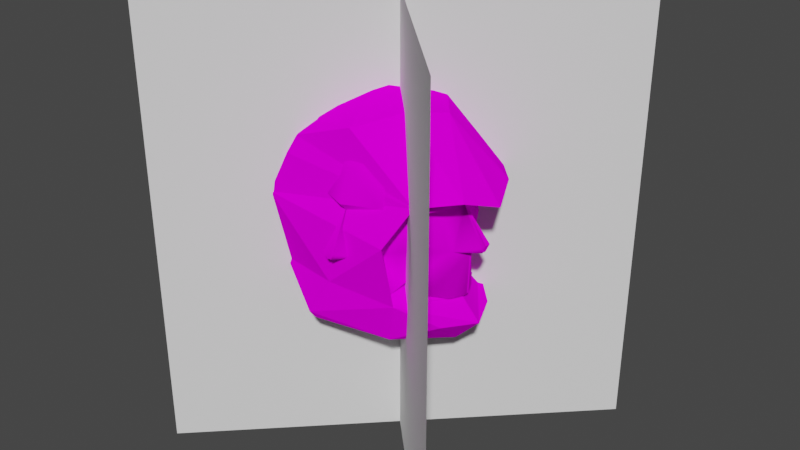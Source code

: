 # Source: fourface.blend  (saved by Blender 3.0.42; exported with 4.5.12 LTS)
import bpy
from mathutils import Matrix  # noqa: F401  (used for matrix-valued properties, if any)

bpy.ops.wm.read_factory_settings(use_empty=True)
scene = bpy.context.scene
scene.name = 'Scene'

# ---- collections
col_collection = bpy.data.collections.new('Collection'); scene.collection.children.link(col_collection)

# ---- images (referenced by path relative to the original .blend; pixels are not part of the script)
import os
ASSET_DIR = os.environ.get("B2B_ASSET_DIR", "")  # directory of the original .blend (textures are referenced by path, not embedded)
HERE = os.path.dirname(os.path.abspath(__file__))  # packed textures are extracted next to this script under _unpacked/

def load_image(name, relpath, width, height, colorspace="sRGB"):
    """Load a texture the original file referenced (path relative to the .blend, or extracted next to this script)."""
    p = next((c for c in (os.path.join(HERE, relpath), os.path.join(ASSET_DIR, relpath)) if relpath and os.path.exists(c)), "")
    if p:
        img = bpy.data.images.load(p, check_existing=True)
        img.name = name
    else:  # same state as the original file: an image datablock whose file is absent (Cycles renders it pink)
        img = bpy.data.images.new(name, width, height)
        img.source = "FILE"
        img.filepath = "//" + (relpath or name)
    img.colorspace_settings.name = colorspace
    return img
img_fourface_png = load_image('fourface.png', 'fourface.png', 1024, 1024, 'sRGB')

# ---- materials (node trees are filled in below, after node groups)
mat_keeper = bpy.data.materials.new('Keeper')
mat_keeper.use_backface_culling = True
mat_keeper.use_transparent_shadow = False

# ---- node groups
ng_auto_smooth = bpy.data.node_groups.new('Auto Smooth', 'GeometryNodeTree')
_s = ng_auto_smooth.interface.new_socket(name='Geometry', in_out='OUTPUT', socket_type='NodeSocketGeometry')
_s = ng_auto_smooth.interface.new_socket(name='Geometry', in_out='INPUT', socket_type='NodeSocketGeometry')
_s = ng_auto_smooth.interface.new_socket(name='Angle', in_out='INPUT', socket_type='NodeSocketFloat')
_s.subtype = 'ANGLE'
_s.min_value = 0.0
_s.max_value = 3.142
ng_auto_smooth.is_modifier = True
_N = ng_auto_smooth.nodes; _L = ng_auto_smooth.links
n0 = _N.new('NodeGroupOutput'); n0.name = 'Group Output'; n0.location = (480, -100)
n1 = _N.new('NodeGroupInput'); n1.name = 'Group Input'; n1.location = (-420, -300)
n2 = _N.new('NodeGroupInput'); n2.name = 'Group Input.001'; n2.location = (-60, -100)
n3 = _N.new('GeometryNodeSetShadeSmooth'); n3.name = 'Set Shade Smooth'; n3.location = (120, -100)
n3.domain = 'EDGE'
n4 = _N.new('GeometryNodeSetShadeSmooth'); n4.name = 'Set Shade Smooth.001'; n4.location = (300, -100)
n5 = _N.new('GeometryNodeInputMeshEdgeAngle'); n5.name = 'Edge Angle'; n5.location = (-420, -220)
n6 = _N.new('GeometryNodeInputEdgeSmooth'); n6.name = 'Is Edge Smooth'; n6.location = (-60, -160)
n7 = _N.new('GeometryNodeInputShadeSmooth'); n7.name = 'Is Face Smooth'; n7.location = (-240, -340)
n8 = _N.new('FunctionNodeBooleanMath'); n8.name = 'Boolean Math'; n8.location = (-60, -220)
n9 = _N.new('FunctionNodeCompare'); n9.name = 'Compare'; n9.location = (-240, -180)
n9.operation = 'LESS_EQUAL'
_L.new(n5.outputs[0], n9.inputs[0])
_L.new(n4.outputs[0], n0.inputs[0])
_L.new(n1.outputs[1], n9.inputs[1])
_L.new(n9.outputs[0], n8.inputs[0])
_L.new(n7.outputs[0], n8.inputs[1])
_L.new(n2.outputs[0], n3.inputs[0])
_L.new(n6.outputs[0], n3.inputs[1])
_L.new(n3.outputs[0], n4.inputs[0])
_L.new(n8.outputs[0], n3.inputs[2])
n0.is_active_output = True

# ---- material node trees
mat_keeper.use_nodes = True; mat_keeper.node_tree.nodes.clear()
_N = mat_keeper.node_tree.nodes; _L = mat_keeper.node_tree.links
n0 = _N.new('ShaderNodeOutputMaterial'); n0.name = 'Material Output'; n0.location = (300, 300)
n1 = _N.new('ShaderNodeBsdfDiffuse'); n1.name = 'Diffuse BSDF'; n1.location = (50, 300)
n2 = _N.new('ShaderNodeTexImage'); n2.name = 'Image Texture'; n2.location = (-290, 300)
n2.image = img_fourface_png
_L.new(n1.outputs[0], n0.inputs[0])
_L.new(n2.outputs[0], n1.inputs[0])
n0.is_active_output = True

# ---- world
world_world = bpy.data.worlds.new('World'); scene.world = world_world
world_world.use_nodes = True; world_world.node_tree.nodes.clear()
_N = world_world.node_tree.nodes; _L = world_world.node_tree.links
n0 = _N.new('ShaderNodeOutputWorld'); n0.name = 'World Output'; n0.location = (300, 300)
n1 = _N.new('ShaderNodeBackground'); n1.name = 'Background'; n1.location = (10, 300)
n1.inputs[0].default_value = (0.05088, 0.05088, 0.05088, 1.0)
_L.new(n1.outputs[0], n0.inputs[0])
n0.is_active_output = True
world_world.color = (0.05088, 0.05088, 0.05088)
world_world.use_sun_shadow = False
world_world.sun_shadow_jitter_overblur = 0.0

# ---- meshes
me_combined_polyset_2 = bpy.data.meshes.new('Combined_Polyset#2')
me_combined_polyset_2.from_pydata([(0.1976, -0.2785, -0.1919), (0.3221, 0.01015, -0.2225), (0.3027, -0.05595, -0.209), (0.2152, -0.1238, -0.1711), (0.04743, -0.182, -0.1215), (-0.1322, -0.4146, -0.2739), (-0.04391, -0.3848, -0.1152), (-0.355, -0.3114, -0.1383), (-0.5124, 0.003164, -0.1044), (-0.5457, 0.006925, -0.2799), (-0.3199, 0.337, -0.1709), (-0.1566, 0.3135, -0.1493), (-0.1322, 0.4172, -0.2741), (-0.5457, 0.006925, -0.2799), (-0.5124, 0.003164, -0.1044), (-0.04391, -0.3848, -0.1152), (-0.1322, -0.4146, -0.2739), (0.1976, -0.2785, -0.1919), (0.1326, 0.3709, -0.2731), (-0.1322, 0.4172, -0.2741), (-0.1566, 0.3135, -0.1493), (-0.127, -0.3895, -0.3092), (-0.5457, 0.006925, -0.2799), (0.2902, 0.01334, -0.4351), (0.4077, 0.01334, -0.3194), (0.3172, -0.1256, -0.3134), (0.1488, -0.2439, -0.3781), (-0.1322, -0.4146, -0.2739), (0.3588, 0.01037, 0.0005126), (0.4228, 0.01082, 0.01864), (0.4271, 0.001101, 0.01864), (0.2498, 0.1601, -0.172), (0.2109, 0.1461, -0.1711), (0.1582, 0.2133, -0.1004), (0.2984, 0.07827, -0.215), (0.3272, 0.004216, 0.1973), (0.2823, 0.07938, 0.1558), (0.282, 0.08129, 0.1872), (0.3166, 0.07827, -0.1974), (0.4228, 0.02107, 0.01864), (0.2543, 0.1995, 0.07459), (0.3204, 0.07564, 0.01168), (0.1836, 0.2403, 0.1895), (0.2966, 0.1616, 0.2352), (0.2299, 0.1629, 0.4331), (0.303, 0.009705, 0.3629), (0.2177, 0.2143, 0.1863), (0.2178, 0.2144, 0.1546), (0.1831, 0.2499, 0.1608), (0.0646, 0.2632, 0.1989), (0.4333, 0.02909, 0.04737), (0.1564, 0.2274, 0.3935), (0.2221, -0.1949, 0.1546), (0.1874, -0.2285, 0.1608), (0.2586, -0.1796, 0.07459), (0.1559, 0.2313, -0.008172), (0.1602, -0.2113, -0.008172), (0.0689, -0.2417, 0.1989), (0.3499, 0.01032, -0.196), (0.3221, 0.01015, -0.2225), (0.3209, -0.05595, -0.1974), (0.2541, -0.1378, -0.172), (0.3009, -0.1421, 0.2352), (0.3573, 0.005371, 0.2299), (0.04313, 0.1865, -0.1215), (0.1625, -0.191, -0.1004), (0.2152, -0.1238, -0.1711), (0.3027, -0.05595, -0.209), (0.1879, -0.2189, 0.1895), (0.3247, -0.05331, 0.01168), (0.284, -0.06127, 0.1558), (0.1976, -0.2785, -0.1919), (0.4077, 0.01334, -0.3194), (0.3221, 0.01015, -0.2225), (0.3221, 0.01015, -0.2225), (0.1326, 0.3709, -0.2731), (0.2984, 0.07827, -0.215), (0.2109, 0.1461, -0.1711), (0.222, -0.1934, 0.1863), (0.2838, -0.06179, 0.1872), (0.1607, -0.2081, 0.3935), (0.1976, -0.2785, -0.1919), (-0.1322, -0.4146, -0.2739), (0.1488, -0.2439, -0.3781), (0.3172, -0.1256, -0.3134), (0.2902, 0.01334, -0.4351), (0.0689, 0.2656, 0.1989), (0.04313, 0.1865, -0.1215), (0.1326, 0.3709, -0.2731), (-0.2682, 0.3204, 0.4234), (-0.4718, 0.00663, 0.3302), (-0.4398, 0.008618, 0.393), (0.1544, 0.3734, 0.1067), (-0.0169, 0.289, 0.5081), (0.2866, 0.3137, 0.2526), (0.2342, 0.1656, 0.4331), (0.4227, 0.1574, 0.2771), (0.4885, 0.009473, 0.2311), (0.303, 0.009705, 0.3629), (-0.3778, 0.3746, 0.1678), (-0.1025, 0.01012, 0.628), (-0.2054, 0.2695, 0.4849), (-0.3563, 0.002944, 0.4898), (-0.2984, 0.3485, 0.3496), (-0.5124, 0.003164, -0.1044), (-0.5076, 0.007776, 0.1532), (0.2342, -0.1436, 0.4331), (0.1465, 0.1152, 0.5727), (0.2378, 0.009403, 0.5519), (-0.3199, 0.337, -0.1709), (0.1607, 0.2301, 0.3935), (0.4333, -0.01338, 0.04737), (-0.1566, 0.3135, -0.1493), (0.2299, 0.1629, 0.4331), (0.4885, 0.009473, 0.2311), (0.303, 0.009705, 0.3629), (-0.127, 0.3647, -0.3092), (0.1488, 0.2637, -0.3781), (-0.1322, 0.4172, -0.2741), (-0.5457, 0.006925, -0.2799), (0.4077, 0.01334, -0.3194), (0.1326, 0.3709, -0.2731), (0.4077, 0.01334, -0.3194), (0.3362, 0.1713, -0.3172), (0.1488, 0.2637, -0.3781), (0.3362, 0.1713, -0.3172), (0.1326, 0.3709, -0.2731), (-0.1322, 0.4172, -0.2741), (0.2109, 0.1461, -0.1711), (0.1326, 0.3709, -0.2731), (0.04313, 0.1865, -0.1215), (0.4885, 0.009473, 0.2311), (0.2378, 0.009403, 0.5519), (0.4227, -0.1351, 0.2771), (0.1465, -0.1316, 0.5763), (0.2866, -0.2644, 0.264), (-0.0169, -0.2779, 0.5136), (0.2096, -0.3624, 0.105), (-0.3778, -0.3636, 0.1733), (-0.04391, -0.3848, -0.1152), (-0.355, -0.3114, -0.1383), (0.04743, -0.182, -0.1215), (0.1607, -0.2081, 0.3935), (0.2342, -0.1436, 0.4331), (0.0689, -0.2417, 0.1989), (0.1976, -0.2785, -0.1919), (0.04743, -0.182, -0.1215), (-0.2682, -0.3094, 0.429), (-0.2054, -0.2584, 0.4904), (-0.3563, 0.002944, 0.4898), (-0.4398, 0.008618, 0.393), (-0.5124, 0.003164, -0.1044), (-0.2984, -0.3374, 0.3551), (-0.4718, 0.00663, 0.3302), (-0.5076, 0.007776, 0.1532), (0.303, 0.009705, 0.3629), (-0.1025, 0.01012, 0.628)], [], [(0, 1, 2), (3, 0, 2), (3, 4, 0), (5, 6, 7), (7, 8, 9), (7, 9, 5), (10, 11, 12), (10, 13, 14), (10, 12, 13), (15, 16, 17), (18, 19, 20), (23, 24, 25), (22, 21, 27), (28, 29, 30), (31, 32, 33), (34, 32, 31), (35, 36, 37), (31, 38, 34), (39, 29, 28), (40, 36, 41), (35, 42, 43), (44, 45, 43), (46, 35, 37), (47, 48, 42), (48, 49, 42), (50, 41, 35), (51, 43, 42), (40, 48, 47), (52, 53, 54), (49, 48, 55), (49, 55, 33), (56, 53, 57), (47, 36, 40), (38, 58, 59), (60, 28, 61), (48, 40, 55), (47, 42, 46), (34, 38, 59), (45, 62, 63), (55, 40, 41), (28, 31, 41), (63, 35, 43), (33, 32, 64), (65, 66, 61), (49, 33, 64), (61, 66, 67), (68, 57, 53), (65, 56, 57), (69, 35, 70), (36, 35, 41), (43, 51, 44), (55, 41, 33), (58, 38, 28), (50, 39, 41), (39, 28, 41), (31, 33, 41), (46, 42, 35), (36, 47, 46), (67, 60, 61), (63, 43, 45), (46, 37, 36), (49, 51, 42), (31, 28, 38), (29, 39, 50), (25, 24, 71), (72, 73, 71), (74, 75, 76), (76, 75, 77), (35, 68, 78), (70, 79, 78), (69, 70, 54), (68, 80, 57), (79, 35, 78), (78, 68, 52), (78, 52, 70), (54, 70, 52), (81, 82, 83), (84, 81, 83), (85, 84, 83), (86, 87, 88), (89, 90, 91), (88, 92, 86), (69, 61, 28), (89, 93, 94), (95, 96, 97), (95, 97, 98), (94, 92, 99), (100, 101, 102), (62, 68, 35), (89, 101, 93), (56, 54, 53), (99, 90, 103), (104, 105, 99), (62, 45, 106), (100, 107, 93), (94, 103, 89), (91, 102, 101), (107, 100, 108), (104, 99, 109), (96, 95, 110), (69, 65, 61), (96, 110, 94), (96, 107, 108), (86, 92, 94), (35, 69, 111), (107, 96, 94), (112, 99, 92), (99, 112, 109), (94, 93, 107), (94, 110, 86), (69, 54, 56), (103, 94, 99), (101, 100, 93), (113, 114, 115), (111, 29, 50), (111, 30, 29), (111, 50, 35), (69, 30, 111), (112, 92, 88), (68, 53, 52), (91, 101, 89), (103, 90, 89), (106, 80, 62), (62, 35, 63), (90, 99, 105), (118, 117, 116), (118, 116, 119), (75, 74, 120), (79, 70, 35), (68, 62, 80), (96, 108, 97), (59, 58, 60), (59, 60, 67), (28, 60, 58), (21, 26, 27), (121, 122, 123), (124, 125, 85), (124, 126, 125), (123, 122, 85), (124, 127, 126), (128, 129, 130), (131, 132, 133), (132, 134, 133), (135, 133, 134), (134, 136, 135), (137, 138, 139), (140, 139, 138), (141, 66, 65), (141, 65, 57), (142, 143, 133), (135, 142, 133), (144, 142, 135), (135, 137, 144), (145, 146, 144), (144, 137, 145), (65, 69, 56), (135, 136, 147), (136, 148, 147), (148, 149, 150), (140, 138, 151), (152, 153, 138), (69, 28, 30), (154, 138, 153), (150, 153, 147), (138, 135, 152), (147, 148, 150), (147, 153, 152), (131, 133, 143), (138, 137, 135), (147, 152, 135), (155, 131, 143), (138, 154, 151), (132, 156, 134), (149, 148, 156), (136, 134, 156), (136, 156, 148), (145, 137, 139)])
_uv = me_combined_polyset_2.uv_layers.new(name='UVMap')
_uv.uv.foreach_set('vector', [0.5486, 0.6371, 0.6245, 0.6247, 0.5986, 0.6468, 0.5592, 0.6672, 0.5486, 0.6371, 0.5986, 0.6468, 0.5592, 0.6672, 0.4935, 0.7674, 0.5486, 0.6371, 0.4848, 0.6899, 0.4724, 0.7917, 0.4198, 0.783, 0.4198, 0.783, 0.188, 0.8358, 0.1894, 0.7418, 0.4198, 0.783, 0.1894, 0.7418, 0.4848, 0.6899, 0.4196, 0.7841, 0.4717, 0.791, 0.4911, 0.7162, 0.4196, 0.7841, 0.1851, 0.7086, 0.1883, 0.8365, 0.4196, 0.7841, 0.4911, 0.7162, 0.1851, 0.7086, 0.4141, 0.7521, 0.4277, 0.6983, 0.5513, 0.6472, 0.7598, 0.6632, 0.8203, 0.6942, 0.8203, 0.7335, 0.6421, 0.5399, 0.6417, 0.5809, 0.5931, 0.6322, 0.3363, 0.6822, 0.4537, 0.6465, 0.4294, 0.6965, 0.6588, 0.72, 0.6589, 0.7323, 0.6504, 0.734, 0.7046, 0.6499, 0.7169, 0.6429, 0.7386, 0.6972, 0.6957, 0.6267, 0.7169, 0.6429, 0.7046, 0.6499, 0.6603, 0.8131, 0.6803, 0.7907, 0.6778, 0.8094, 0.7046, 0.6499, 0.6842, 0.642, 0.6957, 0.6267, 0.6692, 0.734, 0.6589, 0.7323, 0.6588, 0.72, 0.7113, 0.7682, 0.6803, 0.7907, 0.6889, 0.7327, 0.6603, 0.8131, 0.7396, 0.8105, 0.7225, 0.8276, 0.7033, 0.8937, 0.6514, 0.8617, 0.7225, 0.8276, 0.7339, 0.8108, 0.6603, 0.8131, 0.6778, 0.8094, 0.7322, 0.7919, 0.7455, 0.792, 0.7396, 0.8105, 0.7455, 0.792, 0.7587, 0.8309, 0.7396, 0.8105, 0.6676, 0.7458, 0.6889, 0.7327, 0.6603, 0.8131, 0.7388, 0.8836, 0.7225, 0.8276, 0.7396, 0.8105, 0.7113, 0.7682, 0.7455, 0.792, 0.7322, 0.7919, 0.5753, 0.7851, 0.5566, 0.7854, 0.5771, 0.7634, 0.7587, 0.8309, 0.7455, 0.792, 0.7356, 0.7438, 0.7587, 0.8309, 0.7356, 0.7438, 0.7386, 0.6972, 0.5681, 0.7389, 0.5566, 0.7854, 0.5449, 0.8242, 0.7322, 0.7919, 0.6803, 0.7907, 0.7113, 0.7682, 0.6842, 0.642, 0.6602, 0.6442, 0.6525, 0.6159, 0.631, 0.6437, 0.6588, 0.72, 0.6124, 0.6533, 0.7455, 0.792, 0.7113, 0.7682, 0.7356, 0.7438, 0.7322, 0.7919, 0.7396, 0.8105, 0.7339, 0.8108, 0.6957, 0.6267, 0.6842, 0.642, 0.6525, 0.6159, 0.6514, 0.8617, 0.5868, 0.8242, 0.6602, 0.8393, 0.7356, 0.7438, 0.7113, 0.7682, 0.6889, 0.7327, 0.6588, 0.72, 0.7046, 0.6499, 0.6889, 0.7327, 0.6602, 0.8393, 0.6603, 0.8131, 0.7225, 0.8276, 0.7386, 0.6972, 0.7169, 0.6429, 0.7678, 0.7216, 0.5705, 0.6988, 0.5843, 0.6656, 0.6124, 0.6533, 0.7587, 0.8309, 0.7386, 0.6972, 0.7678, 0.7216, 0.6124, 0.6533, 0.5843, 0.6656, 0.6098, 0.6405, 0.5655, 0.8106, 0.5449, 0.8242, 0.5566, 0.7854, 0.5692, 0.6988, 0.5681, 0.7389, 0.5449, 0.8242, 0.6335, 0.7327, 0.6603, 0.8131, 0.6278, 0.7873, 0.6803, 0.7907, 0.6603, 0.8131, 0.6889, 0.7327, 0.7225, 0.8276, 0.7388, 0.8836, 0.7033, 0.8937, 0.7356, 0.7438, 0.6889, 0.7327, 0.7386, 0.6972, 0.6602, 0.6442, 0.6842, 0.642, 0.6588, 0.72, 0.6676, 0.7458, 0.6692, 0.734, 0.6889, 0.7327, 0.6692, 0.734, 0.6588, 0.72, 0.6889, 0.7327, 0.7046, 0.6499, 0.7386, 0.6972, 0.6889, 0.7327, 0.7339, 0.8108, 0.7396, 0.8105, 0.6603, 0.8131, 0.6803, 0.7907, 0.7322, 0.7919, 0.7339, 0.8108, 0.6098, 0.6405, 0.631, 0.6437, 0.6124, 0.6533, 0.6602, 0.8393, 0.7225, 0.8276, 0.6514, 0.8617, 0.7339, 0.8108, 0.6778, 0.8094, 0.6803, 0.7907, 0.7587, 0.8309, 0.7388, 0.8836, 0.7396, 0.8105, 0.7046, 0.6499, 0.6588, 0.72, 0.6842, 0.642, 0.6589, 0.7323, 0.6692, 0.734, 0.6676, 0.7458, 0.5931, 0.6322, 0.6417, 0.5809, 0.5486, 0.6374, 0.6402, 0.5815, 0.6494, 0.6094, 0.5486, 0.6374, 0.6494, 0.6094, 0.7594, 0.6185, 0.7042, 0.6284, 0.7042, 0.6284, 0.7594, 0.6185, 0.7565, 0.6637, 0.6603, 0.8131, 0.5655, 0.8106, 0.5739, 0.8057, 0.6278, 0.7873, 0.6274, 0.8043, 0.5739, 0.8057, 0.6335, 0.7327, 0.6278, 0.7873, 0.5771, 0.7634, 0.5655, 0.8106, 0.5583, 0.8715, 0.5449, 0.8242, 0.6274, 0.8043, 0.6603, 0.8131, 0.5739, 0.8057, 0.5739, 0.8057, 0.5655, 0.8106, 0.5753, 0.7851, 0.5739, 0.8057, 0.5753, 0.7851, 0.6278, 0.7873, 0.5771, 0.7634, 0.6278, 0.7873, 0.5753, 0.7851, 0.5489, 0.6372, 0.428, 0.6985, 0.5398, 0.6039, 0.5939, 0.6302, 0.5489, 0.6372, 0.5398, 0.6039, 0.6417, 0.5394, 0.5939, 0.6302, 0.5398, 0.6039, 0.5274, 0.814, 0.5305, 0.7082, 0.49, 0.7683, 0.4526, 0.9231, 0.1843, 0.9943, 0.3037, 0.9996, 0.49, 0.7683, 0.4963, 0.8626, 0.5274, 0.814, 0.6335, 0.7327, 0.6124, 0.6533, 0.6588, 0.72, 0.4526, 0.9231, 0.5355, 0.9348, 0.5285, 0.9074, 0.604, 0.8874, 0.6084, 0.9176, 0.6527, 0.9161, 0.604, 0.8874, 0.6527, 0.9161, 0.6502, 0.8584, 0.5285, 0.9074, 0.4963, 0.8626, 0.4214, 0.8587, 0.5135, 0.9981, 0.4758, 0.9536, 0.3781, 0.9969, 0.5868, 0.8242, 0.5655, 0.8106, 0.6603, 0.8131, 0.4526, 0.9231, 0.4758, 0.9536, 0.5355, 0.9348, 0.5681, 0.7389, 0.5771, 0.7634, 0.5566, 0.7854, 0.4214, 0.8587, 0.1843, 0.9943, 0.4227, 0.8916, 0.188, 0.8375, 0.187, 0.9335, 0.4214, 0.8587, 0.5868, 0.8242, 0.6514, 0.8617, 0.5836, 0.8904, 0.5135, 0.9981, 0.5885, 0.9622, 0.5355, 0.9348, 0.5285, 0.9074, 0.4227, 0.8916, 0.4526, 0.9231, 0.3037, 0.9996, 0.3781, 0.9969, 0.4758, 0.9536, 0.5885, 0.9622, 0.5135, 0.9981, 0.6525, 0.9951, 0.188, 0.8375, 0.4214, 0.8587, 0.4193, 0.7829, 0.6084, 0.9176, 0.604, 0.8874, 0.5615, 0.8906, 0.6335, 0.7327, 0.5692, 0.6988, 0.6124, 0.6533, 0.6084, 0.9176, 0.5615, 0.8906, 0.5285, 0.9074, 0.6084, 0.9176, 0.5885, 0.9622, 0.6525, 0.9951, 0.5274, 0.814, 0.4963, 0.8626, 0.5285, 0.9074, 0.6603, 0.8131, 0.6335, 0.7327, 0.6508, 0.7458, 0.5885, 0.9622, 0.6084, 0.9176, 0.5285, 0.9074, 0.4725, 0.7907, 0.4214, 0.8587, 0.4963, 0.8626, 0.4214, 0.8587, 0.4725, 0.7907, 0.4193, 0.7829, 0.5285, 0.9074, 0.5355, 0.9348, 0.5885, 0.9622, 0.5285, 0.9074, 0.5615, 0.8906, 0.5274, 0.814, 0.6335, 0.7327, 0.5771, 0.7634, 0.5681, 0.7389, 0.4227, 0.8916, 0.5285, 0.9074, 0.4214, 0.8587, 0.4758, 0.9536, 0.5135, 0.9981, 0.5355, 0.9348, 0.5966, 0.9197, 0.6534, 0.9385, 0.6513, 0.8623, 0.6508, 0.7458, 0.6589, 0.7323, 0.6676, 0.7458, 0.6508, 0.7458, 0.6504, 0.734, 0.6589, 0.7323, 0.6508, 0.7458, 0.6676, 0.7458, 0.6603, 0.8131, 0.6335, 0.7327, 0.6504, 0.734, 0.6508, 0.7458, 0.4725, 0.7907, 0.4963, 0.8626, 0.49, 0.7683, 0.5655, 0.8106, 0.5566, 0.7854, 0.5753, 0.7851, 0.3037, 0.9996, 0.4758, 0.9536, 0.4526, 0.9231, 0.4227, 0.8916, 0.1843, 0.9943, 0.4526, 0.9231, 0.5836, 0.8904, 0.5583, 0.8715, 0.5868, 0.8242, 0.5868, 0.8242, 0.6603, 0.8131, 0.6602, 0.8393, 0.1843, 0.9943, 0.4214, 0.8587, 0.187, 0.9335, 0.8267, 0.692, 0.7537, 0.6082, 0.8193, 0.6443, 0.1908, 0.6918, 0.1835, 0.6387, 0.3363, 0.6822, 0.7594, 0.6185, 0.6494, 0.6094, 0.6402, 0.5815, 0.6274, 0.8043, 0.6278, 0.7873, 0.6603, 0.8131, 0.5655, 0.8106, 0.5868, 0.8242, 0.5583, 0.8715, 0.6084, 0.9176, 0.6525, 0.9951, 0.6527, 0.9161, 0.6525, 0.6159, 0.6602, 0.6442, 0.631, 0.6437, 0.6525, 0.6159, 0.631, 0.6437, 0.6098, 0.6405, 0.6588, 0.72, 0.631, 0.6437, 0.6602, 0.6442, 0.4537, 0.6447, 0.5405, 0.6025, 0.4294, 0.6965, 0.7584, 0.6626, 0.6412, 0.5799, 0.6957, 0.5895, 0.7554, 0.6077, 0.6955, 0.5898, 0.6417, 0.5394, 0.7554, 0.6077, 0.7598, 0.6632, 0.6955, 0.5898, 0.6957, 0.5895, 0.6412, 0.5799, 0.6417, 0.5394, 0.7554, 0.6077, 0.8277, 0.6929, 0.7598, 0.6632, 0.7317, 0.6405, 0.7719, 0.6491, 0.7862, 0.7172, 0.6527, 0.9161, 0.6525, 0.9951, 0.6084, 0.9176, 0.6525, 0.9951, 0.5885, 0.9622, 0.6084, 0.9176, 0.5285, 0.9074, 0.6084, 0.9176, 0.5885, 0.9622, 0.5885, 0.9622, 0.5355, 0.9348, 0.5285, 0.9074, 0.4963, 0.8626, 0.4214, 0.8587, 0.4725, 0.7907, 0.4193, 0.7829, 0.4725, 0.7907, 0.4214, 0.8587, 0.5525, 0.7169, 0.5843, 0.6656, 0.5705, 0.6988, 0.5525, 0.7169, 0.5705, 0.6988, 0.5449, 0.8242, 0.5615, 0.8906, 0.604, 0.8874, 0.6084, 0.9176, 0.5285, 0.9074, 0.5615, 0.8906, 0.6084, 0.9176, 0.5274, 0.814, 0.5615, 0.8906, 0.5285, 0.9074, 0.5285, 0.9074, 0.4963, 0.8626, 0.5274, 0.814, 0.49, 0.7683, 0.5305, 0.7082, 0.5274, 0.814, 0.5274, 0.814, 0.4963, 0.8626, 0.49, 0.7683, 0.5692, 0.6988, 0.6335, 0.7327, 0.5681, 0.7389, 0.5285, 0.9074, 0.5355, 0.9348, 0.4526, 0.9231, 0.5355, 0.9348, 0.4758, 0.9536, 0.4526, 0.9231, 0.4758, 0.9536, 0.3781, 0.9969, 0.3037, 0.9996, 0.4193, 0.7829, 0.4214, 0.8587, 0.188, 0.8375, 0.4227, 0.8916, 0.1843, 0.9943, 0.4214, 0.8587, 0.6335, 0.7327, 0.6588, 0.72, 0.6504, 0.734, 0.187, 0.9335, 0.4214, 0.8587, 0.1843, 0.9943, 0.3037, 0.9996, 0.1843, 0.9943, 0.4526, 0.9231, 0.4214, 0.8587, 0.5285, 0.9074, 0.4227, 0.8916, 0.4526, 0.9231, 0.4758, 0.9536, 0.3037, 0.9996, 0.4526, 0.9231, 0.1843, 0.9943, 0.4227, 0.8916, 0.6527, 0.9161, 0.6084, 0.9176, 0.604, 0.8874, 0.4214, 0.8587, 0.4963, 0.8626, 0.5285, 0.9074, 0.4526, 0.9231, 0.4227, 0.8916, 0.5285, 0.9074, 0.6502, 0.8584, 0.6527, 0.9161, 0.604, 0.8874, 0.4214, 0.8587, 0.187, 0.9335, 0.188, 0.8375, 0.6525, 0.9951, 0.5135, 0.9981, 0.5885, 0.9622, 0.3781, 0.9969, 0.4758, 0.9536, 0.5135, 0.9981, 0.5355, 0.9348, 0.5885, 0.9622, 0.5135, 0.9981, 0.5355, 0.9348, 0.5135, 0.9981, 0.4758, 0.9536, 0.49, 0.7683, 0.4963, 0.8626, 0.4725, 0.7907])
me_combined_polyset_2.materials.append(mat_keeper)
me_combined_polyset_2.use_remesh_fix_poles = True
me_combined_polyset_2.use_remesh_preserve_attributes = False
me_combined_polyset_2.update()
me_combined_polyset_2_001 = bpy.data.meshes.new('Combined_Polyset#2.001')
me_combined_polyset_2_001.from_pydata([(0.0002261, -0.3588, 0.0005126), (0.0002261, -0.4228, 0.01864), (-0.009215, -0.4271, 0.01864), (0.0002261, -0.3272, 0.1973), (0.0002261, -0.303, 0.3629), (-0.2052, -0.2221, 0.1546), (-0.1899, -0.2586, 0.07459), (0.0002261, -0.3499, -0.196), (0.0002261, -0.3221, -0.2225), (-0.06626, -0.3209, -0.1974), (-0.1481, -0.2541, -0.172), (-0.1524, -0.3009, 0.2352), (0.0002261, -0.3573, 0.2299), (-0.1341, -0.2152, -0.1711), (-0.06626, -0.3027, -0.209), (-0.06362, -0.3247, 0.01168), (-0.07158, -0.284, 0.1558), (-0.2037, -0.222, 0.1863), (-0.0721, -0.2838, 0.1872), (-0.1539, -0.2342, 0.4331), (-0.02369, -0.4333, 0.04737), (-0.1914, -0.1914, 0.4101), (-0.2135, -0.2135, 0.1561), (-0.1999, -0.1999, 0.3492), (-0.2067, -0.2067, 0.03089), (-0.2179, -0.2179, 0.1239), (-0.2122, -0.2122, 0.1647), (-0.1871, -0.1871, -0.1196), (-0.1795, -0.1795, -0.1233), (-0.1915, -0.1915, -0.004391), (-0.1835, -0.1835, -0.08586), (-0.2115, -0.2115, 0.1873), (-0.2125, -0.2125, 0.1994), (-0.155, -0.155, -0.1533), (-0.1724, -0.1724, -0.132), (-0.2148, -0.2148, 0.09795), (0.0002261, -0.4333, 0.04737), (0.0002261, -0.2474, 0.4331), (-0.186, -0.186, 0.4331), (0.0, 0.0, 0.5089), (0.0, -0.1476, 0.4916), (-0.09302, -0.09302, 0.4916), (0.0002261, -0.1348, -0.2225), (0.0, 0.0, -0.2225)], [], [(0, 1, 2), (5, 22, 25, 6), (9, 0, 10), (4, 11, 12), (10, 13, 14), (15, 3, 16), (14, 9, 10), (17, 32, 31), (16, 18, 17), (15, 16, 6), (17, 31, 26, 5), (17, 5, 16), (6, 16, 5), (15, 10, 0), (11, 4, 19), (15, 30, 27, 10), (3, 15, 20), (15, 6, 24, 29), (20, 1, 36), (20, 2, 1), (20, 36, 3), (15, 2, 20), (19, 21, 23, 11), (11, 3, 12), (18, 16, 3), (8, 7, 9), (8, 9, 14), (0, 9, 7), (15, 0, 2), (26, 22, 5), (23, 32, 11), (28, 34, 33, 13), (29, 30, 15), (25, 35, 24, 6), (27, 28, 13, 10), (19, 4, 37), (19, 38, 21), (18, 3, 11), (17, 18, 11, 32), (38, 19, 40, 41), (37, 40, 19), (41, 40, 39), (33, 42, 13), (14, 13, 42), (14, 42, 8), (42, 33, 43)])
me_combined_polyset_2_001.polygons.foreach_set('use_smooth', [True] * 46)
_uv = me_combined_polyset_2_001.uv_layers.new(name='UVMap')
_uv.uv.foreach_set('vector', [0.3175, 0.4399, 0.3179, 0.4647, 0.3007, 0.4681, 0.1506, 0.5703, 0.1413, 0.5704, 0.1307, 0.552, 0.1542, 0.5269, 0.262, 0.2874, 0.3175, 0.4399, 0.2249, 0.3066, 0.3029, 0.7233, 0.1736, 0.6484, 0.3204, 0.6786, 0.2249, 0.3066, 0.1686, 0.3312, 0.2196, 0.2809, 0.2671, 0.4653, 0.3205, 0.6263, 0.2555, 0.5746, 0.2196, 0.2809, 0.262, 0.2874, 0.2249, 0.3066, 0.1479, 0.6114, 0.1403, 0.627, 0.1427, 0.6144, 0.2555, 0.5746, 0.2547, 0.6086, 0.1479, 0.6114, 0.2671, 0.4653, 0.2555, 0.5746, 0.1542, 0.5269, 0.1479, 0.6114, 0.1427, 0.6144, 0.1449, 0.585, 0.1506, 0.5703, 0.1479, 0.6114, 0.1506, 0.5703, 0.2555, 0.5746, 0.1542, 0.5269, 0.2555, 0.5746, 0.1506, 0.5703, 0.2671, 0.4653, 0.2249, 0.3066, 0.3175, 0.4399, 0.1736, 0.6484, 0.3029, 0.7233, 0.1672, 0.7807, 0.2671, 0.4653, 0.1551, 0.4064, 0.1617, 0.3732, 0.2249, 0.3066, 0.3205, 0.6263, 0.2671, 0.4653, 0.3016, 0.4915, 0.2671, 0.4653, 0.1542, 0.5269, 0.1447, 0.5009, 0.1611, 0.4754, 0.3016, 0.4915, 0.3179, 0.4647, 0.3206, 0.4915, 0.3016, 0.4915, 0.3007, 0.4681, 0.3179, 0.4647, 0.3016, 0.4915, 0.3206, 0.4915, 0.3205, 0.6263, 0.2671, 0.4653, 0.3007, 0.4681, 0.3016, 0.4915, 0.1672, 0.7807, 0.1378, 0.7588, 0.1326, 0.7166, 0.1736, 0.6484, 0.1736, 0.6484, 0.3205, 0.6263, 0.3204, 0.6786, 0.2547, 0.6086, 0.2555, 0.5746, 0.3205, 0.6263, 0.3049, 0.2319, 0.3204, 0.2884, 0.262, 0.2874, 0.3049, 0.2319, 0.262, 0.2874, 0.2196, 0.2809, 0.3175, 0.4399, 0.262, 0.2874, 0.3204, 0.2884, 0.2671, 0.4653, 0.3175, 0.4399, 0.3007, 0.4681, 0.1449, 0.585, 0.1413, 0.5704, 0.1506, 0.5703, 0.1326, 0.7166, 0.1403, 0.627, 0.1736, 0.6484, 0.1499, 0.3761, 0.1487, 0.3738, 0.1457, 0.3681, 0.1686, 0.3312, 0.1611, 0.4754, 0.1551, 0.4064, 0.2671, 0.4653, 0.1307, 0.552, 0.1346, 0.5378, 0.1447, 0.5009, 0.1542, 0.5269, 0.1634, 0.3732, 0.1499, 0.3761, 0.1686, 0.3312, 0.2249, 0.3066, 0.1672, 0.7807, 0.3029, 0.7233, 0.3046, 0.7806, 0.1672, 0.7807, 0.1402, 0.7808, 0.1378, 0.7588, 0.2547, 0.6086, 0.3205, 0.6263, 0.1736, 0.6484, 0.1479, 0.6114, 0.2547, 0.6086, 0.1736, 0.6484, 0.1403, 0.627, 0.1402, 0.7808, 0.1672, 0.7807, 0.3046, 0.885, 0.1763, 0.885, 0.3046, 0.7806, 0.3046, 0.885, 0.1672, 0.7807, 0.1763, 0.885, 0.3046, 0.885, 0.3046, 0.9414, 0.1457, 0.3681, 0.0957, 0.2422, 0.1686, 0.3312, 0.2196, 0.2809, 0.1686, 0.3312, 0.1526, 0.1836, 0.2196, 0.2809, 0.3049, 0.08594, 0.3049, 0.2319, 0.0957, 0.2422, 0.1457, 0.3681, -0.02369, 0.3647])
me_combined_polyset_2_001.materials.append(mat_keeper)
me_combined_polyset_2_001.use_remesh_fix_poles = True
me_combined_polyset_2_001.use_remesh_preserve_attributes = False
me_combined_polyset_2_001.update()
me_plane_001 = bpy.data.meshes.new('Plane.001')
me_plane_001.from_pydata([(0.7071, -0.7071, -1.0), (-0.7071, 0.7071, -1.0), (0.7071, -0.7071, 1.0), (-0.7071, 0.7071, 1.0)], [], [(0, 1, 3, 2)])
_uv = me_plane_001.uv_layers.new(name='UVMap')
_uv.uv.foreach_set('vector', [0.0, 0.0, 1.0, 0.0, 1.0, 1.0, 0.0, 1.0])
me_plane_001.use_remesh_fix_poles = True
me_plane_001.use_remesh_preserve_attributes = False
me_plane_001.update()
me_plane_002 = bpy.data.meshes.new('Plane.002')
me_plane_002.from_pydata([(0.7071, 0.7071, -1.0), (-0.7071, -0.7071, -1.0), (0.7071, 0.7071, 1.0), (-0.7071, -0.7071, 1.0)], [], [(0, 1, 3, 2)])
_uv = me_plane_002.uv_layers.new(name='UVMap')
_uv.uv.foreach_set('vector', [0.0, 0.0, 1.0, 0.0, 1.0, 1.0, 0.0, 1.0])
me_plane_002.use_remesh_fix_poles = True
me_plane_002.use_remesh_preserve_attributes = False
me_plane_002.update()

# ---- objects
ob_combined_polyset_2 = bpy.data.objects.new('Combined_Polyset#2', me_combined_polyset_2)
ob_combined_polyset_2_001 = bpy.data.objects.new('Combined_Polyset#2.001', me_combined_polyset_2_001)
ob_empty = bpy.data.objects.new('Empty', None)
ob_plane = bpy.data.objects.new('Plane', me_plane_001)
ob_plane_001 = bpy.data.objects.new('Plane.001', me_plane_002)

# ---- transforms, parenting, visibility, modifiers, constraints
ob_combined_polyset_2.location = (0.0, 0.0, 0.0)
ob_combined_polyset_2_001.location = (0.0, 0.0, 0.0)
_m = ob_combined_polyset_2_001.modifiers.new('Mirror', 'MIRROR')
_m = ob_combined_polyset_2_001.modifiers.new('Array', 'ARRAY')
_m.count = 4
_m.use_relative_offset = False
_m.use_merge_vertices = True
_m.use_object_offset = True
_m.offset_object = ob_empty
_m = ob_combined_polyset_2_001.modifiers.new('Auto Smooth', 'NODES')
_m.node_group = ng_auto_smooth
_gi = [s.identifier for s in ng_auto_smooth.interface.items_tree if s.item_type == 'SOCKET' and s.in_out == 'INPUT']
_m[_gi[1]] = 1.047  # Angle
ob_empty.location = (0.0, 0.0, 0.0)
ob_empty.rotation_euler = (0.0, -0.0, 1.571)
ob_plane.location = (0.0, 0.0, 0.0)
ob_plane_001.location = (0.0, 0.0, 0.0)

# ---- collection membership
col_collection.objects.link(ob_combined_polyset_2)
col_collection.objects.link(ob_combined_polyset_2_001)
col_collection.objects.link(ob_empty)
col_collection.objects.link(ob_plane)
col_collection.objects.link(ob_plane_001)

# ---- scene / render settings (as saved in the file)
scene.frame_start = 1; scene.frame_end = 250; scene.frame_set(1)
scene.render.engine = 'BLENDER_EEVEE_NEXT'
scene.cycles.use_denoising = False
scene.cycles.sampling_pattern = 'TABULATED_SOBOL'
scene.cycles.use_light_tree = False
scene.view_settings.view_transform = 'Filmic'
bpy.context.view_layer.update()

# ---- added for rendering (the .blend has no active camera and no usable light): camera, sun
cam_auto = bpy.data.cameras.new('AutoCamera')
cam_auto.lens = 50.0
cam_auto.sensor_width = 36.0
cam_auto.clip_end = 1000.0
ob_auto_camera = bpy.data.objects.new('AutoCamera', cam_auto)
scene.collection.objects.link(ob_auto_camera)
ob_auto_camera.location = (2.61693, -3.14032, 2.09354)
ob_auto_camera.rotation_euler = (1.09748, -7.21219e-08, 0.694738)
scene.camera = ob_auto_camera
light_auto_sun = bpy.data.lights.new('AutoSun', 'SUN')
light_auto_sun.energy = 3.0
light_auto_sun.angle = 0.0523599
ob_auto_sun = bpy.data.objects.new('AutoSun', light_auto_sun)
scene.collection.objects.link(ob_auto_sun)
ob_auto_sun.rotation_euler = (0.872665, 0.174533, 0.523599)
bpy.context.view_layer.update()
